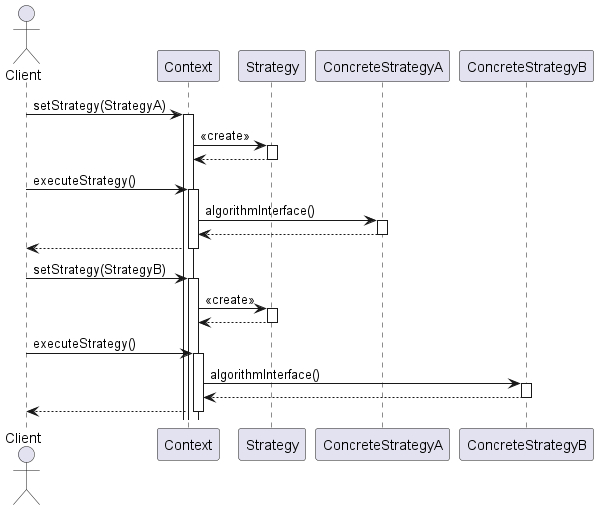

The diagram above was rendered by PlantUML. Its source (embedded in the PNG):
@startuml StrategyPatternSequenceDiagram

actor Client
participant "Context" as Context
participant "Strategy" as StrategyInterface
participant "ConcreteStrategyA" as StrategyA
participant "ConcreteStrategyB" as StrategyB

Client -> Context : setStrategy(StrategyA)
activate Context

Context -> StrategyInterface : <<create>>
activate StrategyInterface
StrategyInterface --> Context
deactivate StrategyInterface

Client -> Context : executeStrategy()
activate Context
Context -> StrategyA : algorithmInterface()
activate StrategyA
StrategyA --> Context
deactivate StrategyA
Context --> Client
deactivate Context

Client -> Context : setStrategy(StrategyB)
activate Context

Context -> StrategyInterface : <<create>>
activate StrategyInterface
StrategyInterface --> Context
deactivate StrategyInterface

Client -> Context : executeStrategy()
activate Context
Context -> StrategyB : algorithmInterface()
activate StrategyB
StrategyB --> Context
deactivate StrategyB
Context --> Client
deactivate Context

@enduml